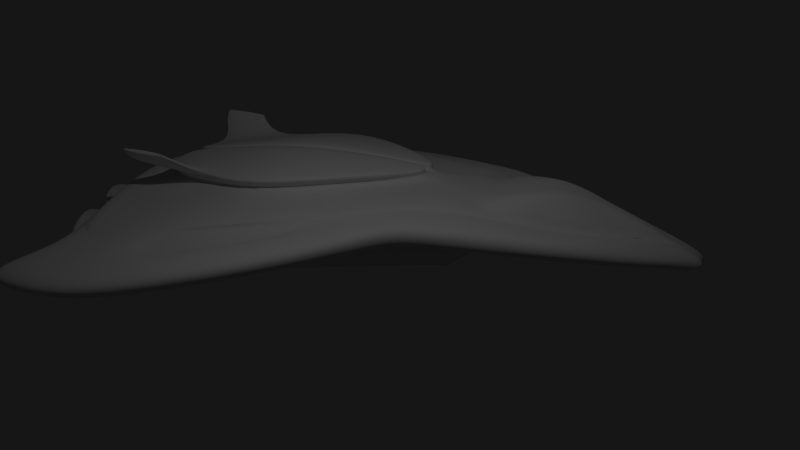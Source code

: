 # Source: space_bat_v04.blend  (saved by Blender 2.68.0; exported with 4.5.12 LTS)
import bpy
from mathutils import Matrix  # noqa: F401  (used for matrix-valued properties, if any)

bpy.ops.wm.read_factory_settings(use_empty=True)
scene = bpy.context.scene
scene.name = 'Scene'

# ---- collections
col_collection_1 = bpy.data.collections.new('Collection 1'); scene.collection.children.link(col_collection_1)

# ---- world
world_world = bpy.data.worlds.new('World'); scene.world = world_world
world_world.color = (0.008076, 0.008076, 0.008076)
world_world.use_sun_shadow = False
world_world.sun_shadow_jitter_overblur = 0.0
world_world.cycles.sampling_method = 'MANUAL'
world_world.cycles.sample_map_resolution = 256

# ---- cameras
cam_camera = bpy.data.cameras.new('Camera')
cam_camera.clip_end = 100.0
cam_camera.lens = 35.0
cam_camera.sensor_width = 32.0
cam_camera.sensor_height = 18.0
cam_camera.ortho_scale = 7.314
cam_camera.dof.focus_distance = 0.0

# ---- lights
light_lamp = bpy.data.lights.new('Lamp', 'POINT')
light_lamp.transmission_factor = 0.0
light_lamp.cutoff_distance = 30.0
light_lamp.energy = 100.0
light_lamp.shadow_buffer_clip_start = 1.001
light_lamp.shadow_soft_size = 0.1
light_lamp.shadow_maximum_resolution = 0.006
light_lamp.use_absolute_resolution = True
light_lamp.cycles.use_multiple_importance_sampling = False

# ---- meshes
me_cube_001 = bpy.data.meshes.new('Cube.001')
me_cube_001.from_pydata([(0.1176, 3.855, -0.2184), (3.514, -4.436, -0.6343), (0.1216, 3.572, 0.126), (3.625, -4.436, -0.345), (0.04054, 3.568, 0.1271), (0.08109, 3.569, 0.1266), (0.07841, 3.854, -0.2181), (0.0392, 3.854, -0.2178), (2.588, -3.659, -0.002009), (1.009, -3.946, 0.2556), (0.9762, -3.946, -0.06712), (2.474, -3.659, -0.3164), (0.1232, 3.907, -0.04946), (3.672, -4.573, -0.5294), (0.04107, 3.905, -0.04887), (0.08214, 3.905, -0.04909), (2.621, -3.773, -0.1793), (1.022, -4.068, 0.08953), (1.181, 2.156, 0.3335), (1.569, 1.229, 0.4383), (1.719, 0.6231, 0.4539), (1.864, 0.3546, 0.4346), (3.721, -2.601, -0.2121), (3.604, -2.601, -0.5153), (1.806, 0.3546, 0.1147), (1.666, 0.6231, 0.1331), (1.52, 1.251, 0.1119), (1.056, 2.267, -0.02344), (0.001182, 2.317, 0.009101), (0.356, 2.247, 0.01976), (0.708, 2.22, 0.003954), (1.099, 1.147, 0.1805), (1.196, 0.6231, 0.208), (1.291, 0.3546, 0.2052), (2.454, -2.601, -0.1607), (0.7346, 2.046, 0.3348), (1.048, 1.061, 0.5132), (1.149, 0.6231, 0.5306), (1.247, 0.3546, 0.5281), (2.583, -2.601, 0.1541), (3.764, -2.687, -0.4122), (1.89, 0.3615, 0.2645), (1.743, 0.638, 0.2856), (1.591, 1.255, 0.2679), (1.194, 2.313, 0.1346), (2.642, -0.4392, 0.2618), (2.56, -0.4392, -0.05274), (1.67, -0.4392, 0.1305), (1.772, -0.4392, 0.4509), (2.677, -0.4561, 0.08417), (3.258, -1.579, -0.2845), (3.406, -1.63, -0.164), (3.363, -1.579, 0.02313), (2.209, -1.579, 0.001702), (2.328, -1.579, 0.3186), (3.802, -3.398, -0.313), (2.494, -3.4, -0.3122), (2.622, -3.398, 0.004688), (3.681, -3.398, -0.6149), (3.848, -3.504, -0.5062), (1.4, 1.521, 0.4017), (1.356, 1.608, 0.06585), (0.4561, 1.48, 0.1347), (0.9913, 1.486, 0.1282), (0.9354, 1.316, 0.457), (1.419, 1.637, 0.2186), (0.1014, 3.57, 0.1263), (3.007, -3.964, -0.4582), (0.09801, 3.854, -0.2182), (3.104, -3.964, -0.1588), (0.1027, 3.906, -0.0492), (3.144, -4.087, -0.3375), (3.107, -2.601, -0.3378), (1.508, 0.3546, 0.1644), (1.39, 0.6231, 0.1754), (1.268, 1.2, 0.1495), (0.8823, 2.237, -0.006336), (3.209, -2.601, -0.02884), (1.556, 0.3546, 0.486), (1.435, 0.6231, 0.4977), (1.309, 1.151, 0.4831), (0.9143, 2.081, 0.3436), (1.967, -0.4392, 0.0479), (2.036, -0.4392, 0.3657), (2.806, -1.579, -0.1415), (2.897, -1.579, 0.1708), (3.165, -3.398, -0.4567), (3.27, -3.398, -0.1487), (1.132, 1.538, 0.09672), (1.168, 1.397, 0.4408), (0.6499, 3.107, -0.1057), (0.6801, 3.171, 0.05185), (0.6725, 2.907, 0.2241), (0.2159, 3.007, -0.08815), (0.4324, 3.076, -0.09589), (0.4488, 2.766, 0.241), (0.5411, 3.069, -0.101), (0.5607, 2.828, 0.2356), (0.3838, 3.47, -0.1427), (0.4016, 3.575, -0.007614), (0.3967, 3.237, 0.1897), (0.1276, 3.431, -0.1448), (0.2554, 3.445, -0.1422), (0.264, 3.176, 0.1968), (0.1319, 3.147, 0.1987), (0.3195, 3.457, -0.1415), (0.3303, 3.203, 0.1944), (2.588, -3.659, -0.002009), (1.009, -3.946, 0.2556), (0.7346, 2.046, 0.3348), (1.048, 1.061, 0.5132), (1.149, 0.6231, 0.5306), (1.247, 0.3546, 0.5281), (2.583, -2.601, 0.1541), (1.772, -0.4392, 0.4509), (2.328, -1.579, 0.3186), (2.622, -3.398, 0.004688), (0.9354, 1.316, 0.457), (0.4488, 2.766, 0.241), (0.264, 3.176, 0.1968), (0.1319, 3.147, 0.1987), (0.03973, 3.417, 0.2004), (0.07947, 3.418, 0.1998), (0.2588, 3.018, 0.257), (2.536, -3.569, 0.0664), (0.9884, -3.85, 0.3188), (0.7199, 1.974, 0.3894), (1.027, 1.05, 0.5712), (1.126, 0.6276, 0.5876), (1.222, 0.3645, 0.5859), (2.531, -2.53, 0.2194), (0.5144, 1.03, 0.5933), (0.3104, 0.6276, 0.6333), (0.1755, 0.3645, 0.641), (1.118, -2.53, 0.4618), (0.1462, 2.279, 0.7151), (0.6482, 1.948, 0.5449), (1.737, -0.4134, 0.5103), (0.8717, -0.4134, 0.6221), (0.247, 2.78, 0.4162), (2.282, -1.53, 0.3806), (1.594, -1.53, 0.5748), (0.06463, 3.105, 0.3825), (2.57, -3.313, 0.07296), (0.7968, -3.313, 0.3613), (0.8648, 1.294, 0.5102), (0.5717, 1.185, 0.5457), (0.03231, 3.104, 0.3833), (0.441, 2.672, 0.3115), (0.2588, 3.018, 0.257), (0.03973, 3.312, 0.2743), (0.07947, 3.313, 0.2736), (0.2588, 2.913, 0.3343), (0.6978, 1.941, 0.4813), (0.5144, 1.031, 0.6041), (0.3104, 0.6423, 0.6479), (0.1755, 0.3792, 0.6978), (1.118, -2.515, 0.5254), (0.8717, -0.3987, 0.7208), (1.594, -1.516, 0.6632), (0.7968, -3.298, 0.4028), (0.7736, 1.358, 0.5706), (0.4584, 1.239, 0.6014), (0.4419, 2.596, 0.3974), (0.5542, 1.967, 0.6186), (0.2588, 2.913, 0.3343), (0.2922, 2.275, 0.6997), (0.6614, 1.489, 0.6534), (0.3739, 1.453, 0.6487), (0.4224, 2.471, 0.4744), (0.2006, 2.692, 0.5048), (0.06401, 2.947, 0.4559), (0.02621, 2.946, 0.4566), (0.5319, 1.704, 0.7089), (0.3048, 1.701, 0.7182), (0.3648, 2.44, 0.5489), (0.05279, 2.641, 0.5902), (0.1058, 2.624, 0.5937), (0.06136, 2.791, 0.5282), (0.0162, 2.792, 0.5284), (0.3783, 2.082, 0.7221), (0.1892, 2.094, 0.7414), (0.0006012, 2.093, 0.7323), (0.18, 2.487, 0.6469), (0.0898, 2.501, 0.6472), (0.1058, 2.624, 0.5937), (0.05279, 2.641, 0.5902), (0.2495, 0.3773, 0.7409), (1.191, -2.517, 0.5685), (0.001996, 0.3773, 0.7633), (0.001996, -2.517, 0.6673), (0.9457, -0.4006, 0.7639), (0.001996, -0.4006, 0.8094), (1.668, -1.517, 0.7063), (0.001996, -1.517, 0.7856), (0.8707, -3.323, 0.446), (0.001996, -3.566, 0.5622), (0.2513, 0.3754, 0.7849), (1.193, -2.519, 0.6125), (0.003881, 0.3754, 0.8073), (0.003881, -2.519, 0.7113), (0.9476, -0.4025, 0.8079), (0.003881, -0.4025, 0.8535), (1.67, -1.519, 0.7503), (0.003881, -1.519, 0.8296), (0.8726, -3.325, 0.49), (0.003881, -3.567, 0.6063), (0.2513, 0.3754, 0.7849), (1.193, -2.519, 0.6125), (0.003881, 0.3754, 0.8073), (0.003881, -2.519, 0.7113), (0.9476, -0.4025, 0.8079), (0.003881, -0.4025, 0.8535), (1.67, -1.519, 0.7503), (0.003881, -1.519, 0.8296), (0.8726, -3.325, 0.49), (0.003881, -3.567, 0.6063), (0.2304, 0.3287, 0.8215), (1.145, -2.521, 0.6672), (0.006222, 0.3449, 0.8316), (0.006222, -2.521, 0.85), (0.899, -0.4049, 0.8626), (0.006222, -0.4049, 0.9346), (1.621, -1.522, 0.805), (0.006222, -1.522, 1.038), (0.824, -3.287, 0.5446), (0.006222, -3.524, 0.6493), (2.556, -2.506, 0.09324), (1.834, -0.5273, 0.3576), (2.33, -1.575, 0.2398), (3.114, -2.506, -0.06969), (2.05, -0.5273, 0.2817), (2.836, -1.575, 0.1081), (0.1509, -3.647, -0.7647), (1.082, -3.574, -0.6405), (2.172, -3.324, -0.6405), (0.1509, 0.5846, -0.5624), (0.1509, 0.4026, -0.5814), (0.1509, 0.1689, -0.6004), (0.1509, -2.388, -0.7647), (0.6563, 0.5894, -0.4382), (0.7088, 0.4026, -0.4572), (0.7713, 0.1689, -0.4761), (1.141, -2.388, -0.6405), (1.071, 0.5803, -0.4382), (1.156, 0.4026, -0.4572), (1.238, 0.1689, -0.4761), (2.169, -2.388, -0.6405), (0.1509, -0.5218, -0.6636), (0.9639, -0.5193, -0.5374), (1.487, -0.5218, -0.5393), (0.1509, -1.514, -0.7394), (1.091, -1.514, -0.6152), (1.956, -1.514, -0.6152), (0.1509, -3.307, -0.7647), (1.113, -3.258, -0.6405), (2.201, -3.097, -0.6405), (0.151, 0.8715, -0.5245), (0.6297, 0.8702, -0.4003), (0.9773, 0.8756, -0.4003), (0.1509, 0.5846, -0.5624), (0.151, 0.8715, -0.5245), (0.6297, 0.8702, -0.4003), (0.02754, 1.466, 0.1124), (0.4607, 1.465, 0.1212), (0.9692, 1.471, 0.115), (0.1667, 0.8868, -0.5113), (0.6256, 0.8856, -0.387), (0.9558, 0.8907, -0.387), (0.1282, -0.6343, 0.08059), (0.5058, -0.6343, 0.08827), (0.949, -0.6343, 0.08291), (0.239, -0.6343, -0.479), (0.6495, -0.6343, -0.3547), (0.9373, -0.6343, -0.3547), (0.04453, -4.53, 0.008812), (0.94, -4.446, -0.06712), (0.1954, -4.147, -0.7647), (1.046, -4.074, -0.6405), (0.04453, -4.73, 0.008812), (0.9175, -4.646, -0.06712), (0.1954, -4.347, -0.7647), (1.046, -4.274, -0.6405), (0.1228, -4.674, -0.04816), (0.8901, -4.601, -0.1141), (0.2431, -4.341, -0.6673), (0.9822, -4.278, -0.5431), (0.07345, -3.628, -0.02888), (0.9214, -3.628, -0.09483), (0.1937, -3.628, -0.7171), (1.014, -3.628, -0.5929), (1.042, -4.704, -0.06712), (2.427, -4.166, -0.3164), (1.118, -4.355, -0.6405), (2.125, -3.994, -0.6405), (1.079, -4.622, -0.09542), (2.352, -4.099, -0.3323), (1.151, -4.353, -0.6034), (2.103, -4.004, -0.6034), (1.027, -3.592, -0.1529), (2.149, -3.592, -0.3447), (1.108, -3.592, -0.5643), (1.947, -3.592, -0.5643), (1.388, -2.857, 0.8509), (1.387, -3.692, 0.7785), (1.34, -2.85, 0.9056), (1.339, -3.675, 0.8332), (1.476, -2.928, 0.897), (1.475, -3.646, 0.9668), (1.428, -2.921, 0.9517), (1.427, -3.629, 1.021), (1.475, -3.646, 0.9668), (1.428, -2.921, 0.9517), (-0.1176, 3.855, -0.2184), (-3.514, -4.436, -0.6343), (-0.1216, 3.572, 0.126), (-3.625, -4.436, -0.345), (-8.494e-09, 3.568, 0.1274), (-0.04054, 3.568, 0.1271), (-0.08109, 3.569, 0.1266), (-0.07841, 3.854, -0.2181), (-0.0392, 3.854, -0.2178), (2.723e-09, 3.854, -0.2178), (-2.588, -3.659, -0.002009), (-1.009, -3.946, 0.2556), (1.03e-07, -4.03, 0.334), (-7.184e-08, -4.03, 0.008812), (-0.9762, -3.946, -0.06712), (-2.474, -3.659, -0.3164), (-0.1232, 3.907, -0.04946), (-3.672, -4.573, -0.5294), (-2.963e-09, 3.905, -0.04878), (-0.04107, 3.905, -0.04887), (-0.08214, 3.905, -0.04909), (-2.621, -3.773, -0.1793), (-1.022, -4.068, 0.08953), (1.418e-08, -4.155, 0.1714), (-1.182, 2.156, 0.3335), (-1.569, 1.229, 0.4383), (-1.719, 0.6231, 0.4539), (-1.864, 0.3546, 0.4346), (-3.721, -2.601, -0.2121), (-3.604, -2.601, -0.5153), (-1.806, 0.3546, 0.1147), (-1.666, 0.6231, 0.1331), (-1.52, 1.251, 0.1119), (-1.056, 2.267, -0.02344), (-0.001182, 2.317, 0.009101), (5.666e-09, 1.152, 0.2225), (-2.481e-09, 0.6231, 0.2699), (-6.393e-10, 0.3546, 0.2779), (-6.242e-08, -2.601, 0.1589), (-0.356, 2.247, 0.01976), (-0.708, 2.22, 0.003954), (-1.099, 1.147, 0.1805), (-1.196, 0.6231, 0.208), (-1.291, 0.3546, 0.2052), (-2.454, -2.601, -0.1607), (-0.7346, 2.046, 0.3348), (-1.048, 1.061, 0.5132), (-1.149, 0.6231, 0.5306), (-1.247, 0.3546, 0.5281), (-2.583, -2.601, 0.1541), (-3.764, -2.687, -0.4122), (-1.89, 0.3615, 0.2645), (-1.743, 0.638, 0.2856), (-1.591, 1.255, 0.2679), (-1.195, 2.313, 0.1346), (-2.642, -0.4392, 0.2618), (-2.56, -0.4392, -0.05274), (-3.788e-08, -0.4392, 0.2779), (-1.67, -0.4392, 0.1305), (-1.772, -0.4392, 0.4509), (-2.677, -0.4561, 0.08417), (-3.258, -1.579, -0.2845), (-3.406, -1.63, -0.164), (-3.363, -1.579, 0.02313), (-9.131e-08, -1.579, 0.258), (-2.209, -1.579, 0.001702), (-2.328, -1.579, 0.3186), (-3.802, -3.398, -0.313), (-3.583e-08, -3.64, 0.07103), (-2.494, -3.4, -0.3122), (-2.622, -3.398, 0.004688), (-3.681, -3.398, -0.6149), (-3.848, -3.504, -0.5062), (-1.4, 1.521, 0.4017), (-1.356, 1.608, 0.06585), (-0.0001481, 1.482, 0.1254), (-0.4561, 1.48, 0.1347), (-0.9913, 1.486, 0.1282), (-0.9354, 1.316, 0.457), (-1.419, 1.637, 0.2186), (-0.1014, 3.57, 0.1263), (-3.007, -3.964, -0.4582), (-0.09801, 3.854, -0.2182), (-3.104, -3.964, -0.1588), (-0.1027, 3.906, -0.0492), (-3.144, -4.087, -0.3375), (-3.107, -2.601, -0.3378), (-1.508, 0.3546, 0.1644), (-1.39, 0.6231, 0.1754), (-1.268, 1.2, 0.1495), (-0.8823, 2.237, -0.006336), (-3.209, -2.601, -0.02884), (-1.556, 0.3546, 0.486), (-1.435, 0.6231, 0.4977), (-1.309, 1.151, 0.4831), (-0.9143, 2.081, 0.3436), (-1.967, -0.4392, 0.0479), (-2.036, -0.4392, 0.3657), (-2.806, -1.579, -0.1415), (-2.897, -1.579, 0.1708), (-3.165, -3.398, -0.4567), (-3.27, -3.398, -0.1487), (-1.132, 1.538, 0.09672), (-1.168, 1.397, 0.4408), (-0.6499, 3.107, -0.1057), (-0.6801, 3.171, 0.05185), (-0.6725, 2.907, 0.2241), (8.221e-09, 2.999, -0.08454), (-0.2159, 3.007, -0.08815), (-0.4324, 3.076, -0.09589), (-0.4488, 2.766, 0.241), (-0.5411, 3.069, -0.101), (-0.5607, 2.828, 0.2356), (-0.3838, 3.47, -0.1427), (-0.4016, 3.575, -0.007614), (-0.3967, 3.237, 0.1897), (5.481e-09, 3.427, -0.1443), (-0.1276, 3.431, -0.1448), (-0.2554, 3.445, -0.1422), (-0.264, 3.176, 0.1968), (-0.1319, 3.147, 0.1987), (-1.603e-08, 3.151, 0.2008), (-0.3195, 3.457, -0.1415), (-0.3303, 3.203, 0.1944), (-2.588, -3.659, -0.002009), (-1.009, -3.946, 0.2556), (1.03e-07, -4.03, 0.334), (-0.7346, 2.046, 0.3348), (-1.048, 1.061, 0.5132), (-1.149, 0.6231, 0.5306), (-1.247, 0.3546, 0.5281), (-2.583, -2.601, 0.1541), (-1.772, -0.4392, 0.4509), (-2.328, -1.579, 0.3186), (-2.622, -3.398, 0.004688), (-0.9354, 1.316, 0.457), (-0.4488, 2.766, 0.241), (-0.264, 3.176, 0.1968), (-0.1319, 3.147, 0.1987), (-1.603e-08, 3.151, 0.2008), (-8.038e-09, 3.418, 0.2008), (-0.03973, 3.417, 0.2004), (-0.07947, 3.418, 0.1998), (-0.2588, 3.018, 0.257), (-2.536, -3.569, 0.0664), (-0.9884, -3.85, 0.3188), (1.014e-07, -3.932, 0.3957), (-0.7199, 1.974, 0.3894), (-1.027, 1.05, 0.5712), (-1.126, 0.6276, 0.5876), (-1.222, 0.3645, 0.5859), (-2.531, -2.53, 0.2194), (-0.0004726, 2.289, 0.706), (-0.5144, 1.03, 0.5933), (-0.3104, 0.6276, 0.6333), (-0.1755, 0.3645, 0.641), (-1.118, -2.53, 0.4618), (-0.1462, 2.279, 0.7151), (-0.6482, 1.948, 0.5449), (-1.737, -0.4134, 0.5103), (-0.8717, -0.4134, 0.6221), (-0.247, 2.78, 0.4162), (-2.282, -1.53, 0.3806), (-1.594, -1.53, 0.5748), (-0.06463, 3.105, 0.3825), (-2.57, -3.313, 0.07296), (-0.7968, -3.313, 0.3613), (8.114e-08, -3.555, 0.4567), (-0.8648, 1.294, 0.5102), (-0.5717, 1.185, 0.5457), (-0.03231, 3.104, 0.3833), (-0.441, 2.672, 0.3115), (-1.277e-08, 3.104, 0.3836), (-0.2588, 3.018, 0.257), (-8.022e-09, 3.312, 0.2747), (-0.03973, 3.312, 0.2743), (-0.07947, 3.313, 0.2736), (-0.2588, 2.913, 0.3343), (-0.6978, 1.941, 0.4813), (-0.5144, 1.031, 0.6041), (-0.3104, 0.6423, 0.6479), (-0.1755, 0.3792, 0.6978), (-1.118, -2.515, 0.5254), (-2.844e-08, 1.025, 0.6193), (-5.983e-09, 0.6423, 0.6632), (0.0, 0.3792, 0.7202), (5.887e-08, -2.515, 0.6241), (-0.8717, -0.3987, 0.7208), (2.944e-08, -0.3987, 0.7663), (-1.594, -1.516, 0.6632), (5.887e-08, -1.516, 0.7425), (-0.7968, -3.298, 0.4028), (8.831e-08, -3.54, 0.5191), (-0.7736, 1.358, 0.5706), (-0.4584, 1.239, 0.6014), (-3.294e-08, 1.236, 0.6116), (-0.4419, 2.596, 0.3974), (-0.5542, 1.967, 0.6186), (-0.2588, 2.913, 0.3343), (-0.2922, 2.275, 0.6997), (-0.6614, 1.489, 0.6534), (-0.3739, 1.453, 0.6487), (-3.305e-08, 1.43, 0.6635), (-0.4224, 2.471, 0.4744), (-4.86e-06, 2.645, 0.5904), (-0.2006, 2.692, 0.5048), (-0.06401, 2.947, 0.4559), (-0.02621, 2.946, 0.4566), (-1.594e-08, 2.946, 0.4569), (-0.5319, 1.704, 0.7089), (-0.3048, 1.701, 0.7182), (-0.0001826, 1.701, 0.7119), (-0.3648, 2.44, 0.5489), (-0.05279, 2.641, 0.5902), (-0.1058, 2.624, 0.5937), (-0.06136, 2.791, 0.5282), (-0.0162, 2.792, 0.5284), (-2.118e-08, 2.793, 0.5284), (-0.3783, 2.082, 0.7221), (-0.1892, 2.094, 0.7414), (-0.0006012, 2.093, 0.7323), (-0.18, 2.487, 0.6469), (-0.0898, 2.501, 0.6472), (-0.0001302, 2.517, 0.6435), (-0.1058, 2.624, 0.5937), (-0.05279, 2.641, 0.5902), (-4.86e-06, 2.645, 0.5904), (-0.2495, 0.3773, 0.7409), (-1.191, -2.517, 0.5685), (-0.001996, 0.3773, 0.7633), (-0.001996, -2.517, 0.6673), (-0.9457, -0.4006, 0.7639), (-0.001996, -0.4006, 0.8094), (-1.668, -1.517, 0.7063), (-0.001996, -1.517, 0.7856), (-0.8707, -3.323, 0.446), (-0.001996, -3.566, 0.5622), (-0.2513, 0.3754, 0.7849), (-1.193, -2.519, 0.6125), (-0.003881, 0.3754, 0.8073), (-0.003881, -2.519, 0.7113), (-0.9476, -0.4025, 0.8079), (-0.003881, -0.4025, 0.8535), (-1.67, -1.519, 0.7503), (-0.003881, -1.519, 0.8296), (-0.8726, -3.325, 0.49), (-0.003881, -3.567, 0.6063), (-0.2513, 0.3754, 0.7849), (-1.193, -2.519, 0.6125), (-0.003881, 0.3754, 0.8073), (-0.003881, -2.519, 0.7113), (-0.9476, -0.4025, 0.8079), (-0.003881, -0.4025, 0.8535), (-1.67, -1.519, 0.7503), (-0.003881, -1.519, 0.8296), (-0.8726, -3.325, 0.49), (-0.003881, -3.567, 0.6063), (-0.2304, 0.3287, 0.8215), (-1.145, -2.521, 0.6672), (-0.006222, 0.3449, 0.8316), (-0.006222, -2.521, 0.85), (-0.899, -0.4049, 0.8626), (-0.006222, -0.4049, 0.9346), (-1.621, -1.522, 0.805), (-0.006222, -1.522, 1.038), (-0.824, -3.287, 0.5446), (-0.006222, -3.524, 0.6493), (-2.556, -2.506, 0.09324), (-1.834, -0.5273, 0.3576), (-2.33, -1.575, 0.2398), (-3.114, -2.506, -0.06969), (-2.05, -0.5273, 0.2817), (-2.836, -1.575, 0.1081), (-0.1509, -3.647, -0.7647), (-1.082, -3.574, -0.6405), (-2.172, -3.324, -0.6405), (-0.1509, 0.5846, -0.5624), (-0.1509, 0.4026, -0.5814), (-0.1509, 0.1689, -0.6004), (-0.1509, -2.388, -0.7647), (-0.6563, 0.5894, -0.4382), (-0.7088, 0.4026, -0.4572), (-0.7713, 0.1689, -0.4761), (-1.141, -2.388, -0.6405), (-1.071, 0.5803, -0.4382), (-1.156, 0.4026, -0.4572), (-1.238, 0.1689, -0.4761), (-2.169, -2.388, -0.6405), (-0.1509, -0.5218, -0.6636), (-0.9639, -0.5193, -0.5374), (-1.487, -0.5218, -0.5393), (-0.1509, -1.514, -0.7394), (-1.091, -1.514, -0.6152), (-1.956, -1.514, -0.6152), (-0.1509, -3.307, -0.7647), (-1.113, -3.258, -0.6405), (-2.201, -3.097, -0.6405), (-0.151, 0.8715, -0.5245), (-0.6297, 0.8702, -0.4003), (-0.9773, 0.8756, -0.4003), (-0.1509, 0.5846, -0.5624), (-0.151, 0.8715, -0.5245), (-0.6297, 0.8702, -0.4003), (-0.02754, 1.466, 0.1124), (-0.4607, 1.465, 0.1212), (-0.9692, 1.471, 0.115), (-0.1667, 0.8868, -0.5113), (-0.6256, 0.8856, -0.387), (-0.9558, 0.8907, -0.387), (-0.1282, -0.6343, 0.08059), (-0.5058, -0.6343, 0.08827), (-0.949, -0.6343, 0.08291), (-0.239, -0.6343, -0.479), (-0.6495, -0.6343, -0.3547), (-0.9373, -0.6343, -0.3547), (-0.04453, -4.53, 0.008812), (-0.94, -4.446, -0.06712), (-0.1954, -4.147, -0.7647), (-1.046, -4.074, -0.6405), (-0.04453, -4.73, 0.008812), (-0.9175, -4.646, -0.06712), (-0.1954, -4.347, -0.7647), (-1.046, -4.274, -0.6405), (-0.1228, -4.674, -0.04816), (-0.8901, -4.601, -0.1141), (-0.2431, -4.341, -0.6673), (-0.9822, -4.278, -0.5431), (-0.07345, -3.628, -0.02888), (-0.9214, -3.628, -0.09483), (-0.1937, -3.628, -0.7171), (-1.014, -3.628, -0.5929), (-1.042, -4.704, -0.06712), (-2.427, -4.166, -0.3164), (-1.118, -4.355, -0.6405), (-2.125, -3.994, -0.6405), (-1.079, -4.622, -0.09542), (-2.352, -4.099, -0.3323), (-1.151, -4.353, -0.6034), (-2.103, -4.004, -0.6034), (-1.027, -3.592, -0.1529), (-2.149, -3.592, -0.3447), (-1.108, -3.592, -0.5643), (-1.947, -3.592, -0.5643), (-1.388, -2.857, 0.8509), (-1.387, -3.692, 0.7785), (-1.34, -2.85, 0.9056), (-1.339, -3.675, 0.8332), (-1.476, -2.928, 0.897), (-1.475, -3.646, 0.9668), (-1.428, -2.921, 0.9517), (-1.427, -3.629, 1.021), (-1.475, -3.646, 0.9668), (-1.428, -2.921, 0.9517)], [], [(70, 12, 0, 68), (59, 13, 1, 58), (105, 68, 0, 98), (331, 14, 7, 322), (14, 15, 6, 7), (71, 16, 11, 67), (16, 17, 10, 11), (17, 336, 326, 10), (429, 322, 7, 101), (101, 7, 6, 102), (106, 66, 5, 103), (66, 2, 12, 70), (55, 3, 13, 59), (317, 4, 14, 331), (4, 5, 15, 14), (69, 8, 16, 71), (8, 9, 17, 16), (9, 325, 336, 17), (91, 44, 27, 90), (65, 43, 26, 61), (43, 42, 25, 26), (42, 41, 24, 25), (51, 40, 23, 50), (86, 72, 23, 58), (82, 73, 24, 46), (73, 74, 25, 24), (74, 75, 26, 25), (88, 76, 27, 61), (349, 348, 236, 237), (326, 381, 254, 233), (31, 32, 245, 244), (63, 31, 244, 259), (388, 28, 29, 62), (47, 53, 253, 250), (34, 56, 256, 247), (351, 377, 251, 239), (10, 234, 293, 291), (62, 29, 30, 63), (87, 77, 39, 57), (83, 78, 38, 48), (78, 79, 37, 38), (79, 80, 36, 37), (89, 81, 35, 64), (9, 8, 107, 108), (64, 35, 109, 117), (103, 104, 120, 119), (57, 39, 113, 116), (92, 18, 44, 91), (60, 19, 43, 65), (19, 20, 42, 43), (20, 21, 41, 42), (52, 22, 40, 51), (41, 49, 46, 24), (84, 82, 46, 50), (326, 233, 277, 275), (348, 388, 257, 236), (85, 83, 231, 232), (39, 54, 115, 113), (8, 57, 116, 107), (21, 45, 49, 41), (49, 51, 50, 46), (45, 52, 51, 49), (72, 84, 50, 23), (377, 370, 248, 251), (370, 350, 238, 248), (54, 39, 227, 229), (48, 38, 112, 114), (35, 95, 118, 109), (40, 59, 58, 23), (22, 55, 59, 40), (67, 86, 58, 1), (56, 11, 235, 256), (63, 259, 268, 265), (69, 87, 57, 8), (36, 64, 117, 110), (44, 65, 61, 27), (75, 88, 61, 26), (33, 47, 250, 246), (381, 351, 239, 254), (80, 89, 64, 36), (38, 37, 111, 112), (95, 103, 119, 118), (18, 60, 65, 44), (15, 70, 68, 6), (102, 6, 68, 105), (13, 71, 67, 1), (100, 2, 66, 106), (5, 66, 70, 15), (3, 69, 71, 13), (56, 34, 72, 86), (47, 33, 73, 82), (33, 32, 74, 73), (32, 31, 75, 74), (63, 30, 76, 88), (55, 22, 77, 87), (45, 21, 78, 83), (21, 20, 79, 78), (20, 19, 80, 79), (60, 18, 81, 89), (53, 47, 82, 84), (52, 45, 83, 85), (34, 53, 84, 72), (22, 52, 85, 77), (11, 56, 86, 67), (3, 55, 87, 69), (31, 63, 88, 75), (19, 60, 89, 80), (76, 96, 90, 27), (28, 420, 93, 29), (29, 93, 94, 30), (81, 97, 95, 35), (54, 48, 114, 115), (325, 9, 108, 439), (99, 91, 90, 98), (100, 92, 91, 99), (30, 94, 96, 76), (18, 92, 97, 81), (96, 105, 98, 90), (420, 429, 101, 93), (93, 101, 102, 94), (97, 106, 103, 95), (37, 36, 110, 111), (104, 434, 452, 120), (94, 102, 105, 96), (92, 100, 106, 97), (12, 99, 98, 0), (2, 100, 99, 12), (4, 317, 453, 121), (111, 110, 127, 128), (108, 107, 124, 125), (113, 115, 140, 130), (116, 113, 130, 143), (109, 118, 148, 126), (5, 4, 121, 122), (112, 111, 128, 129), (439, 108, 125, 459), (103, 5, 122, 123), (117, 109, 126, 145), (107, 116, 143, 124), (115, 114, 137, 140), (110, 117, 145, 127), (118, 119, 149, 148), (114, 112, 129, 137), (143, 130, 134, 144), (137, 129, 133, 138), (129, 128, 132, 133), (128, 127, 131, 132), (480, 144, 160, 505), (132, 131, 154, 155), (134, 141, 159, 157), (144, 134, 157, 160), (123, 122, 151, 152), (145, 126, 153, 161), (146, 145, 161, 162), (148, 149, 165, 163), (140, 137, 138, 141), (130, 140, 141, 134), (124, 143, 144, 125), (125, 144, 480, 459), (127, 145, 146, 131), (121, 453, 487, 150), (133, 132, 155, 156), (161, 153, 136, 167), (150, 487, 485, 147), (499, 505, 196, 190), (158, 156, 187, 191), (156, 155, 497, 498), (155, 154, 496, 497), (508, 162, 168, 515), (157, 159, 193, 188), (160, 157, 188, 195), (154, 162, 508, 496), (162, 161, 167, 168), (153, 163, 169, 136), (138, 133, 156, 158), (122, 121, 150, 151), (126, 148, 163, 153), (131, 146, 162, 154), (141, 138, 158, 159), (147, 485, 521, 172), (142, 147, 172, 171), (167, 136, 164, 173), (515, 168, 174, 524), (168, 167, 173, 174), (136, 169, 175, 164), (151, 150, 147, 142), (152, 151, 142, 139), (174, 173, 180, 181), (164, 175, 183, 166), (172, 521, 530, 179), (170, 171, 178, 177), (139, 142, 171, 170), (177, 178, 179, 176), (176, 179, 530, 517), (180, 166, 135, 181), (181, 135, 465, 182), (166, 183, 184, 135), (135, 184, 536, 465), (183, 185, 186, 184), (184, 186, 539, 536), (524, 174, 181, 182), (173, 164, 166, 180), (171, 172, 179, 178), (175, 170, 185, 183), (163, 165, 139, 169), (169, 139, 170, 175), (187, 189, 199, 197), (192, 194, 204, 202), (189, 192, 202, 199), (193, 191, 201, 203), (503, 499, 190, 194), (156, 498, 189, 187), (505, 160, 195, 196), (159, 158, 191, 193), (501, 503, 194, 192), (498, 501, 192, 189), (199, 202, 212, 209), (203, 201, 211, 213), (201, 197, 207, 211), (206, 205, 215, 216), (195, 188, 198, 205), (188, 193, 203, 198), (190, 196, 206, 200), (194, 190, 200, 204), (196, 195, 205, 206), (191, 187, 197, 201), (214, 210, 220, 224), (210, 216, 226, 220), (208, 213, 223, 218), (208, 218, 305, 303), (202, 204, 214, 212), (197, 199, 209, 207), (205, 198, 208, 215), (198, 203, 213, 208), (200, 206, 216, 210), (204, 200, 210, 214), (225, 218, 220, 226), (221, 217, 219, 222), (223, 221, 222, 224), (218, 223, 224, 220), (216, 215, 225, 226), (211, 207, 217, 221), (213, 211, 221, 223), (209, 212, 222, 219), (212, 214, 224, 222), (207, 209, 219, 217), (232, 231, 228, 229), (230, 232, 229, 227), (83, 48, 228, 231), (39, 77, 230, 227), (77, 85, 232, 230), (48, 54, 229, 228), (254, 239, 243, 255), (248, 238, 242, 249), (238, 237, 241, 242), (237, 260, 240, 241), (255, 243, 247, 256), (249, 242, 246, 250), (242, 241, 245, 246), (251, 248, 249, 252), (252, 249, 250, 253), (239, 251, 252, 243), (243, 252, 253, 247), (233, 254, 255, 234), (234, 255, 256, 235), (260, 261, 262, 240), (53, 34, 247, 253), (32, 33, 246, 245), (62, 63, 265, 264), (350, 349, 237, 238), (241, 240, 244, 245), (240, 262, 259, 244), (263, 264, 270, 269), (266, 263, 269, 272), (388, 62, 264, 263), (257, 388, 263, 266), (259, 258, 267, 268), (258, 257, 266, 267), (270, 271, 274, 273), (269, 270, 273, 272), (267, 266, 272, 273), (265, 268, 274, 271), (268, 267, 273, 274), (264, 265, 271, 270), (275, 277, 281, 279), (233, 234, 278, 277), (234, 10, 276, 278), (10, 326, 275, 276), (281, 282, 286, 285), (277, 278, 282, 281), (276, 275, 279, 280), (278, 276, 280, 282), (283, 285, 289, 287), (280, 279, 283, 284), (282, 280, 284, 286), (279, 281, 285, 283), (288, 287, 289, 290), (285, 286, 290, 289), (284, 283, 287, 288), (286, 284, 288, 290), (291, 293, 297, 295), (234, 235, 294, 293), (235, 11, 292, 294), (11, 10, 291, 292), (296, 295, 299, 300), (294, 292, 296, 298), (293, 294, 298, 297), (292, 291, 295, 296), (300, 299, 301, 302), (295, 297, 301, 299), (298, 296, 300, 302), (297, 298, 302, 301), (310, 308, 311), (225, 215, 304, 306), (215, 208, 303, 304), (218, 225, 306, 305), (308, 307, 311), (307, 309, 312), (303, 305, 309, 307), (306, 304, 308, 310), (305, 306, 310, 309), (304, 303, 307, 308), (309, 310, 312), (311, 307, 312, 310), (397, 395, 313, 329), (385, 384, 314, 330), (435, 426, 313, 395), (331, 322, 321, 332), (332, 321, 320, 333), (398, 394, 328, 334), (334, 328, 327, 335), (335, 327, 326, 336), (429, 430, 321, 322), (430, 431, 320, 321), (436, 432, 319, 393), (393, 397, 329, 315), (380, 385, 330, 316), (317, 331, 332, 318), (318, 332, 333, 319), (396, 398, 334, 323), (323, 334, 335, 324), (324, 335, 336, 325), (418, 417, 346, 367), (392, 387, 345, 366), (366, 345, 344, 365), (365, 344, 343, 364), (375, 374, 342, 363), (413, 384, 342, 399), (409, 369, 343, 400), (400, 343, 344, 401), (401, 344, 345, 402), (415, 387, 346, 403), (349, 590, 589, 348), (326, 586, 607, 381), (354, 597, 598, 355), (390, 612, 597, 354), (388, 389, 352, 347), (371, 603, 606, 378), (357, 600, 609, 382), (351, 592, 604, 377), (327, 644, 646, 587), (389, 390, 353, 352), (414, 383, 362, 404), (410, 372, 361, 405), (405, 361, 360, 406), (406, 360, 359, 407), (416, 391, 358, 408), (324, 438, 437, 323), (391, 448, 440, 358), (432, 450, 451, 433), (383, 447, 444, 362), (419, 418, 367, 337), (386, 392, 366, 338), (338, 366, 365, 339), (339, 365, 364, 340), (376, 375, 363, 341), (364, 343, 369, 373), (411, 374, 369, 409), (326, 628, 630, 586), (348, 589, 610, 388), (412, 585, 584, 410), (362, 444, 446, 379), (323, 437, 447, 383), (340, 364, 373, 368), (373, 369, 374, 375), (368, 373, 375, 376), (399, 342, 374, 411), (377, 604, 601, 370), (370, 601, 591, 350), (379, 582, 580, 362), (372, 445, 443, 361), (358, 440, 449, 423), (363, 342, 384, 385), (341, 363, 385, 380), (394, 314, 384, 413), (382, 609, 588, 328), (390, 618, 621, 612), (396, 323, 383, 414), (359, 441, 448, 391), (367, 346, 387, 392), (402, 345, 387, 415), (356, 599, 603, 371), (381, 607, 592, 351), (407, 359, 391, 416), (361, 443, 442, 360), (423, 449, 450, 432), (337, 367, 392, 386), (333, 320, 395, 397), (431, 435, 395, 320), (330, 314, 394, 398), (428, 436, 393, 315), (319, 333, 397, 393), (316, 330, 398, 396), (382, 413, 399, 357), (371, 409, 400, 356), (356, 400, 401, 355), (355, 401, 402, 354), (390, 415, 403, 353), (380, 414, 404, 341), (368, 410, 405, 340), (340, 405, 406, 339), (339, 406, 407, 338), (386, 416, 408, 337), (378, 411, 409, 371), (376, 412, 410, 368), (357, 399, 411, 378), (341, 404, 412, 376), (328, 394, 413, 382), (316, 396, 414, 380), (354, 402, 415, 390), (338, 407, 416, 386), (403, 346, 417, 424), (347, 352, 421, 420), (352, 353, 422, 421), (408, 358, 423, 425), (379, 446, 445, 372), (325, 439, 438, 324), (427, 426, 417, 418), (428, 427, 418, 419), (353, 403, 424, 422), (337, 408, 425, 419), (424, 417, 426, 435), (420, 421, 430, 429), (421, 422, 431, 430), (425, 423, 432, 436), (360, 442, 441, 359), (433, 451, 452, 434), (422, 424, 435, 431), (419, 425, 436, 428), (329, 313, 426, 427), (315, 329, 427, 428), (318, 454, 453, 317), (442, 462, 461, 441), (438, 458, 457, 437), (444, 464, 475, 446), (447, 478, 464, 444), (440, 460, 484, 449), (319, 455, 454, 318), (443, 463, 462, 442), (439, 459, 458, 438), (432, 456, 455, 319), (448, 481, 460, 440), (437, 457, 478, 447), (446, 475, 472, 445), (441, 461, 481, 448), (449, 484, 486, 450), (445, 472, 463, 443), (478, 479, 469, 464), (472, 473, 468, 463), (463, 468, 467, 462), (462, 467, 466, 461), (480, 505, 504, 479), (467, 493, 492, 466), (469, 495, 502, 476), (479, 504, 495, 469), (456, 490, 489, 455), (481, 506, 491, 460), (482, 507, 506, 481), (484, 509, 511, 486), (475, 476, 473, 472), (464, 469, 476, 475), (457, 458, 479, 478), (458, 459, 480, 479), (461, 466, 482, 481), (454, 488, 487, 453), (468, 494, 493, 467), (506, 513, 471, 491), (488, 483, 485, 487), (499, 543, 549, 505), (500, 544, 540, 494), (494, 498, 497, 493), (493, 497, 496, 492), (508, 515, 514, 507), (495, 541, 546, 502), (504, 548, 541, 495), (492, 496, 508, 507), (507, 514, 513, 506), (491, 471, 516, 509), (473, 500, 494, 468), (455, 489, 488, 454), (460, 491, 509, 484), (466, 492, 507, 482), (476, 502, 500, 473), (483, 520, 521, 485), (477, 519, 520, 483), (513, 522, 510, 471), (515, 524, 523, 514), (514, 523, 522, 513), (471, 510, 525, 516), (489, 477, 483, 488), (490, 474, 477, 489), (523, 532, 531, 522), (510, 512, 534, 525), (520, 529, 530, 521), (518, 527, 528, 519), (474, 518, 519, 477), (527, 526, 529, 528), (526, 517, 530, 529), (531, 532, 470, 512), (532, 533, 465, 470), (512, 470, 535, 534), (470, 465, 536, 535), (534, 535, 538, 537), (535, 536, 539, 538), (524, 533, 532, 523), (522, 531, 512, 510), (519, 528, 529, 520), (525, 534, 537, 518), (509, 516, 474, 511), (516, 525, 518, 474), (540, 550, 552, 542), (545, 555, 557, 547), (542, 552, 555, 545), (546, 556, 554, 544), (503, 547, 543, 499), (494, 540, 542, 498), (505, 549, 548, 504), (502, 546, 544, 500), (501, 545, 547, 503), (498, 542, 545, 501), (552, 562, 565, 555), (556, 566, 564, 554), (554, 564, 560, 550), (559, 569, 568, 558), (548, 558, 551, 541), (541, 551, 556, 546), (543, 553, 559, 549), (547, 557, 553, 543), (549, 559, 558, 548), (544, 554, 550, 540), (567, 577, 573, 563), (563, 573, 579, 569), (561, 571, 576, 566), (561, 656, 658, 571), (555, 565, 567, 557), (550, 560, 562, 552), (558, 568, 561, 551), (551, 561, 566, 556), (553, 563, 569, 559), (557, 567, 563, 553), (578, 579, 573, 571), (574, 575, 572, 570), (576, 577, 575, 574), (571, 573, 577, 576), (569, 579, 578, 568), (564, 574, 570, 560), (566, 576, 574, 564), (562, 572, 575, 565), (565, 575, 577, 567), (560, 570, 572, 562), (585, 582, 581, 584), (583, 580, 582, 585), (410, 584, 581, 372), (362, 580, 583, 404), (404, 583, 585, 412), (372, 581, 582, 379), (607, 608, 596, 592), (601, 602, 595, 591), (591, 595, 594, 590), (590, 594, 593, 613), (608, 609, 600, 596), (602, 603, 599, 595), (595, 599, 598, 594), (604, 605, 602, 601), (605, 606, 603, 602), (592, 596, 605, 604), (596, 600, 606, 605), (586, 587, 608, 607), (587, 588, 609, 608), (613, 593, 615, 614), (378, 606, 600, 357), (355, 598, 599, 356), (389, 617, 618, 390), (350, 591, 590, 349), (594, 598, 597, 593), (593, 597, 612, 615), (616, 622, 623, 617), (619, 625, 622, 616), (388, 616, 617, 389), (610, 619, 616, 388), (612, 621, 620, 611), (611, 620, 619, 610), (623, 626, 627, 624), (622, 625, 626, 623), (620, 626, 625, 619), (618, 624, 627, 621), (621, 627, 626, 620), (617, 623, 624, 618), (628, 632, 634, 630), (586, 630, 631, 587), (587, 631, 629, 327), (327, 629, 628, 326), (634, 638, 639, 635), (630, 634, 635, 631), (629, 633, 632, 628), (631, 635, 633, 629), (636, 640, 642, 638), (633, 637, 636, 632), (635, 639, 637, 633), (632, 636, 638, 634), (641, 643, 642, 640), (638, 642, 643, 639), (637, 641, 640, 636), (639, 643, 641, 637), (644, 648, 650, 646), (587, 646, 647, 588), (588, 647, 645, 328), (328, 645, 644, 327), (649, 653, 652, 648), (647, 651, 649, 645), (646, 650, 651, 647), (645, 649, 648, 644), (653, 655, 654, 652), (648, 652, 654, 650), (651, 655, 653, 649), (650, 654, 655, 651), (663, 664, 661), (578, 659, 657, 568), (568, 657, 656, 561), (571, 658, 659, 578), (661, 664, 660), (660, 665, 662), (656, 660, 662, 658), (659, 663, 661, 657), (658, 662, 663, 659), (657, 661, 660, 656), (662, 665, 663), (664, 663, 665, 660)])
me_cube_001.polygons.foreach_set('use_smooth', [True] * 648)
me_cube_001.use_remesh_preserve_volume = False
me_cube_001.use_remesh_preserve_attributes = False
me_cube_001.use_mirror_vertex_groups = False
me_cube_001.update()

# ---- objects
ob_lamp = bpy.data.objects.new('Lamp', light_lamp)
ob_cube = bpy.data.objects.new('Cube', me_cube_001)
ob_camera = bpy.data.objects.new('Camera', cam_camera)

# ---- transforms, parenting, visibility, modifiers, constraints
ob_lamp.location = (4.076, 1.005, 5.904)
ob_lamp.rotation_euler = (0.6503, 0.05522, 1.866)
ob_lamp.lock_rotations_4d = False
ob_lamp.empty_display_type = 'ARROWS'
ob_lamp.color = (0.0, 0.0, 0.0, 0.0)
ob_lamp.lineart.crease_threshold = 0.0
ob_cube.location = (0.0, -0.2611, 0.0)
ob_cube.scale = (1.0, 1.153, 1.0)
ob_cube.lineart.crease_threshold = 0.0
_m = ob_cube.modifiers.new('Subsurf', 'SUBSURF')
_m.uv_smooth = 'PRESERVE_CORNERS'
_m.quality = 2
_m.levels = 3
_m.show_only_control_edges = False
ob_camera.location = (11.79, 4.885, 4.595)
ob_camera.rotation_euler = (1.214, 0.007449, 1.986)
ob_camera.lock_rotations_4d = False
ob_camera.empty_display_type = 'ARROWS'
ob_camera.color = (0.0, 0.0, 0.0, 0.0)
ob_camera.display_type = 'WIRE'
ob_camera.lineart.crease_threshold = 0.0

# ---- collection membership
col_collection_1.objects.link(ob_lamp)
col_collection_1.objects.link(ob_cube)
col_collection_1.objects.link(ob_camera)

# ---- scene / render settings (as saved in the file)
scene.camera = ob_camera
scene.frame_start = 1; scene.frame_end = 250; scene.frame_set(1)
scene.render.engine = 'CYCLES'
scene.render.image_settings.color_mode = 'RGB'
scene.render.image_settings.compression = 90
scene.render.resolution_percentage = 50
scene.render.dither_intensity = 0.0
scene.cycles.use_denoising = False
scene.cycles.samples = 100
scene.cycles.sampling_pattern = 'TABULATED_SOBOL'
scene.cycles.light_sampling_threshold = 0.0
scene.cycles.use_adaptive_sampling = False
scene.cycles.use_light_tree = False
scene.cycles.blur_glossy = 0.0
scene.cycles.volume_bounces = 1
scene.cycles.pixel_filter_type = 'GAUSSIAN'
scene.cycles.sample_clamp_indirect = 0.0
scene.view_settings.view_transform = 'Standard'
bpy.context.view_layer.update()
